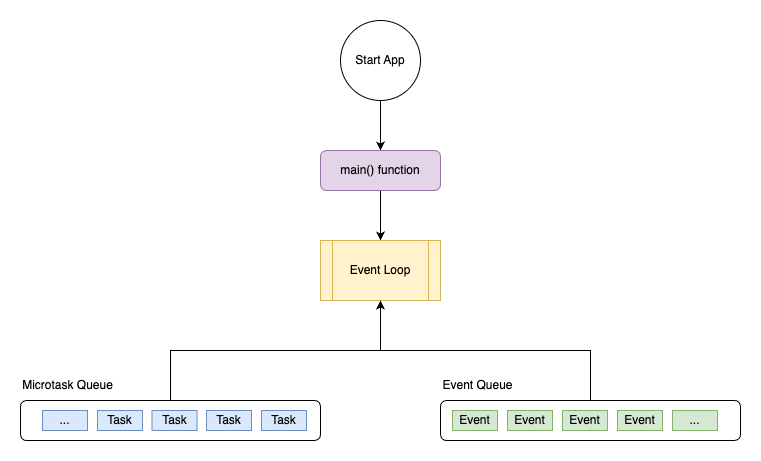

The diagram above was exported from draw.io. Its source (the exported page's mxGraphModel, read from the mxfile embedded in the PNG):
<mxGraphModel dx="946" dy="533" grid="1" gridSize="10" guides="1" tooltips="1" connect="1" arrows="1" fold="1" page="1" pageScale="1" pageWidth="850" pageHeight="1100" math="0" shadow="0">
  <root>
    <mxCell id="0" />
    <mxCell id="1" parent="0" />
    <mxCell id="doBlMRAPcRNbE1z1Y_g2-3" style="edgeStyle=orthogonalEdgeStyle;rounded=0;orthogonalLoop=1;jettySize=auto;html=1;" parent="1" source="doBlMRAPcRNbE1z1Y_g2-1" target="doBlMRAPcRNbE1z1Y_g2-2" edge="1">
      <mxGeometry relative="1" as="geometry" />
    </mxCell>
    <mxCell id="doBlMRAPcRNbE1z1Y_g2-1" value="Start App" style="ellipse;whiteSpace=wrap;html=1;aspect=fixed;" parent="1" vertex="1">
      <mxGeometry x="385" y="50" width="80" height="80" as="geometry" />
    </mxCell>
    <mxCell id="doBlMRAPcRNbE1z1Y_g2-5" style="edgeStyle=orthogonalEdgeStyle;rounded=0;orthogonalLoop=1;jettySize=auto;html=1;entryX=0.5;entryY=0;entryDx=0;entryDy=0;" parent="1" source="doBlMRAPcRNbE1z1Y_g2-2" target="doBlMRAPcRNbE1z1Y_g2-4" edge="1">
      <mxGeometry relative="1" as="geometry" />
    </mxCell>
    <mxCell id="doBlMRAPcRNbE1z1Y_g2-2" value="main() function" style="rounded=1;whiteSpace=wrap;html=1;fillColor=#e1d5e7;strokeColor=#9673a6;" parent="1" vertex="1">
      <mxGeometry x="365" y="180" width="120" height="40" as="geometry" />
    </mxCell>
    <mxCell id="doBlMRAPcRNbE1z1Y_g2-4" value="Event Loop" style="shape=process;whiteSpace=wrap;html=1;backgroundOutline=1;fillColor=#fff2cc;strokeColor=#d6b656;" parent="1" vertex="1">
      <mxGeometry x="365" y="270" width="120" height="60" as="geometry" />
    </mxCell>
    <mxCell id="doBlMRAPcRNbE1z1Y_g2-8" style="edgeStyle=orthogonalEdgeStyle;rounded=0;orthogonalLoop=1;jettySize=auto;html=1;entryX=0.5;entryY=1;entryDx=0;entryDy=0;" parent="1" source="doBlMRAPcRNbE1z1Y_g2-6" target="doBlMRAPcRNbE1z1Y_g2-4" edge="1">
      <mxGeometry relative="1" as="geometry" />
    </mxCell>
    <mxCell id="doBlMRAPcRNbE1z1Y_g2-6" value="" style="rounded=1;whiteSpace=wrap;html=1;" parent="1" vertex="1">
      <mxGeometry x="65" y="430" width="300" height="40" as="geometry" />
    </mxCell>
    <mxCell id="doBlMRAPcRNbE1z1Y_g2-9" style="edgeStyle=orthogonalEdgeStyle;rounded=0;orthogonalLoop=1;jettySize=auto;html=1;entryX=0.5;entryY=1;entryDx=0;entryDy=0;" parent="1" source="doBlMRAPcRNbE1z1Y_g2-7" target="doBlMRAPcRNbE1z1Y_g2-4" edge="1">
      <mxGeometry relative="1" as="geometry" />
    </mxCell>
    <mxCell id="doBlMRAPcRNbE1z1Y_g2-7" value="" style="rounded=1;whiteSpace=wrap;html=1;" parent="1" vertex="1">
      <mxGeometry x="485" y="430" width="300" height="40" as="geometry" />
    </mxCell>
    <mxCell id="doBlMRAPcRNbE1z1Y_g2-10" value="Microtask Queue" style="text;html=1;strokeColor=none;fillColor=none;align=center;verticalAlign=middle;whiteSpace=wrap;rounded=0;" parent="1" vertex="1">
      <mxGeometry x="65" y="400" width="95" height="30" as="geometry" />
    </mxCell>
    <mxCell id="doBlMRAPcRNbE1z1Y_g2-11" value="Event Queue" style="text;html=1;strokeColor=none;fillColor=none;align=center;verticalAlign=middle;whiteSpace=wrap;rounded=0;" parent="1" vertex="1">
      <mxGeometry x="485" y="400" width="75" height="30" as="geometry" />
    </mxCell>
    <mxCell id="doBlMRAPcRNbE1z1Y_g2-12" value="Task" style="rounded=0;whiteSpace=wrap;html=1;fillColor=#dae8fc;strokeColor=#6c8ebf;" parent="1" vertex="1">
      <mxGeometry x="306" y="440" width="45" height="20" as="geometry" />
    </mxCell>
    <mxCell id="doBlMRAPcRNbE1z1Y_g2-13" value="Task" style="rounded=0;whiteSpace=wrap;html=1;fillColor=#dae8fc;strokeColor=#6c8ebf;" parent="1" vertex="1">
      <mxGeometry x="251" y="440" width="45" height="20" as="geometry" />
    </mxCell>
    <mxCell id="doBlMRAPcRNbE1z1Y_g2-14" value="Task" style="rounded=0;whiteSpace=wrap;html=1;fillColor=#dae8fc;strokeColor=#6c8ebf;" parent="1" vertex="1">
      <mxGeometry x="196.5" y="440" width="45" height="20" as="geometry" />
    </mxCell>
    <mxCell id="doBlMRAPcRNbE1z1Y_g2-15" value="Task" style="rounded=0;whiteSpace=wrap;html=1;fillColor=#dae8fc;strokeColor=#6c8ebf;" parent="1" vertex="1">
      <mxGeometry x="142" y="440" width="45" height="20" as="geometry" />
    </mxCell>
    <mxCell id="doBlMRAPcRNbE1z1Y_g2-16" value="..." style="rounded=0;whiteSpace=wrap;html=1;fillColor=#dae8fc;strokeColor=#6c8ebf;" parent="1" vertex="1">
      <mxGeometry x="87" y="440" width="45" height="20" as="geometry" />
    </mxCell>
    <mxCell id="doBlMRAPcRNbE1z1Y_g2-17" value="Event" style="rounded=0;whiteSpace=wrap;html=1;fillColor=#d5e8d4;strokeColor=#82b366;" parent="1" vertex="1">
      <mxGeometry x="497" y="440" width="45" height="20" as="geometry" />
    </mxCell>
    <mxCell id="doBlMRAPcRNbE1z1Y_g2-18" value="Event" style="rounded=0;whiteSpace=wrap;html=1;fillColor=#d5e8d4;strokeColor=#82b366;" parent="1" vertex="1">
      <mxGeometry x="552" y="440" width="45" height="20" as="geometry" />
    </mxCell>
    <mxCell id="doBlMRAPcRNbE1z1Y_g2-19" value="Event" style="rounded=0;whiteSpace=wrap;html=1;fillColor=#d5e8d4;strokeColor=#82b366;" parent="1" vertex="1">
      <mxGeometry x="607" y="440" width="45" height="20" as="geometry" />
    </mxCell>
    <mxCell id="doBlMRAPcRNbE1z1Y_g2-20" value="Event" style="rounded=0;whiteSpace=wrap;html=1;fillColor=#d5e8d4;strokeColor=#82b366;" parent="1" vertex="1">
      <mxGeometry x="662" y="440" width="45" height="20" as="geometry" />
    </mxCell>
    <mxCell id="doBlMRAPcRNbE1z1Y_g2-21" value="..." style="rounded=0;whiteSpace=wrap;html=1;fillColor=#d5e8d4;strokeColor=#82b366;" parent="1" vertex="1">
      <mxGeometry x="717" y="440" width="45" height="20" as="geometry" />
    </mxCell>
  </root>
</mxGraphModel>